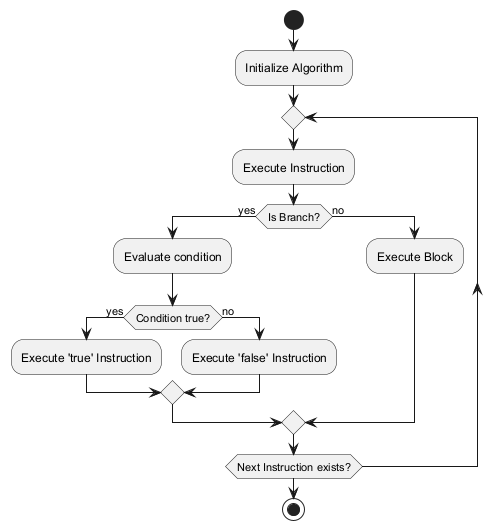

The diagram above was rendered by PlantUML. Its source (embedded in the PNG):
@startuml
start

:Initialize Algorithm;

repeat
  :Execute Instruction;

  if (Is Branch?) then (yes)
    :Evaluate condition;
    if (Condition true?) then (yes)
      :Execute 'true' Instruction;
    else (no)
      :Execute 'false' Instruction;
    endif
  else (no)
    :Execute Block;
  endif

repeat while (Next Instruction exists?)

stop
@enduml